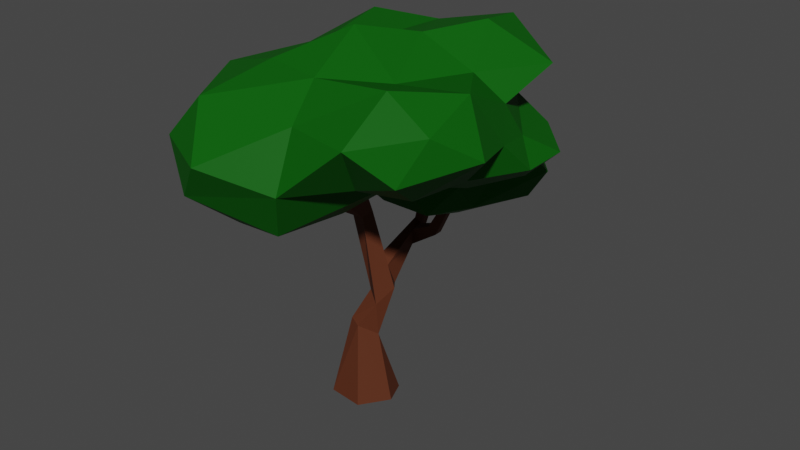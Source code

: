 # Source: SM_Prop_Tree_02.blend  (saved by Blender 3.1.7; exported with 4.5.12 LTS)
import bpy
from mathutils import Matrix  # noqa: F401  (used for matrix-valued properties, if any)

bpy.ops.wm.read_factory_settings(use_empty=True)
scene = bpy.context.scene
scene.name = 'Scene'

# ---- collections
col_collection = bpy.data.collections.new('Collection'); scene.collection.children.link(col_collection)

# ---- materials (node trees are filled in below, after node groups)
mat_m_basic_wood = bpy.data.materials.new('M_Basic_Wood')
mat_m_basic_wood.alpha_threshold = 0.0
mat_m_basic_wood.use_transparent_shadow = False
mat_m_basic_wood.line_color = (0.0, 0.0, 0.0, 1.0)
mat_m_basic_vegetation = bpy.data.materials.new('M_Basic_Vegetation')
mat_m_basic_vegetation.use_transparent_shadow = False

# ---- material node trees
mat_m_basic_wood.use_nodes = True; mat_m_basic_wood.node_tree.nodes.clear()
_N = mat_m_basic_wood.node_tree.nodes; _L = mat_m_basic_wood.node_tree.links
n0 = _N.new('ShaderNodeOutputMaterial'); n0.name = 'Material Output'; n0.location = (300, 300)
n1 = _N.new('ShaderNodeBsdfPrincipled'); n1.name = 'Principled BSDF'; n1.location = (10, 300)
n1.distribution = 'GGX'
n1.subsurface_method = 'RANDOM_WALK_SKIN'
n1.inputs[0].default_value = (0.0999, 0.02624, 0.009721, 1.0)
n1.inputs[2].default_value = 0.75
n1.inputs[3].default_value = 1.45
n1.inputs[13].default_value = 0.25
n1.inputs[27].default_value = (0.0, 0.0, 0.0, 1.0)
n1.inputs[28].default_value = 1.0
_L.new(n1.outputs[0], n0.inputs[0])
n0.is_active_output = True
mat_m_basic_vegetation.use_nodes = True; mat_m_basic_vegetation.node_tree.nodes.clear()
_N = mat_m_basic_vegetation.node_tree.nodes; _L = mat_m_basic_vegetation.node_tree.links
n0 = _N.new('ShaderNodeBsdfPrincipled'); n0.name = 'Principled BSDF'; n0.location = (10, 300)
n0.distribution = 'GGX'
n0.subsurface_method = 'RANDOM_WALK_SKIN'
n0.inputs[0].default_value = (0.005181, 0.0999, 0.005182, 1.0)
n0.inputs[3].default_value = 1.45
n0.inputs[13].default_value = 0.05
n0.inputs[27].default_value = (0.0, 0.0, 0.0, 1.0)
n0.inputs[28].default_value = 1.0
n1 = _N.new('ShaderNodeOutputMaterial'); n1.name = 'Material Output'; n1.location = (300, 300)
_L.new(n0.outputs[0], n1.inputs[0])
n1.is_active_output = True

# ---- world
world_world = bpy.data.worlds.new('World'); scene.world = world_world
world_world.use_nodes = True; world_world.node_tree.nodes.clear()
_N = world_world.node_tree.nodes; _L = world_world.node_tree.links
n0 = _N.new('ShaderNodeOutputWorld'); n0.name = 'World Output'; n0.location = (300, 300)
n1 = _N.new('ShaderNodeBackground'); n1.name = 'Background'; n1.location = (10, 300)
n1.inputs[0].default_value = (0.05088, 0.05088, 0.05088, 1.0)
_L.new(n1.outputs[0], n0.inputs[0])
n0.is_active_output = True
world_world.color = (0.05088, 0.05088, 0.05088)
world_world.use_sun_shadow = False
world_world.sun_shadow_jitter_overblur = 0.0

# ---- meshes
me_plane = bpy.data.meshes.new('Plane')
me_plane.from_pydata([(0.3079, 0.02116, -0.005324), (0.1325, -0.2454, -0.0005139), (-0.2899, -0.02246, 0.001118), (0.2659, 0.1223, 1.128), (0.1814, -0.03175, 0.9938), (0.02797, 0.07619, 1.05), (0.1645, 0.2489, 1.092), (0.9278, 0.6428, 2.712), (-0.1945, 1.265, 2.185), (0.1428, -0.01494, 1.903), (0.5901, -0.3671, 2.65), (0.1429, 0.179, 1.294), (0.0903, 0.599, 1.467), (-0.01388, 0.3398, 1.203), (-0.0234, 0.3061, -0.0003909), (0.1654, 0.01686, 0.6586), (-0.0578, -0.08691, 0.7964), (0.1194, 0.71, 1.397), (0.08877, 0.5904, 1.32), (0.1023, 0.6962, 1.495), (0.327, 0.7034, 1.48), (0.2583, 0.6078, 1.546), (0.3383, 0.6078, 1.487), (0.2643, 0.7035, 1.55), (0.001352, 0.8131, 1.497), (0.08898, 0.8335, 1.532), (0.01118, 0.7237, 1.517), (0.09529, 0.7467, 1.567), (-0.03633, -0.08275, 1.895), (-0.03031, -0.1047, 2.174), (-0.218, -0.1662, 2.55), (0.1058, -0.5265, 2.087), (0.02032, -0.4704, 2.112), (-0.1265, -1.066, 2.807), (0.2101, -0.1627, 2.144), (0.1422, -0.2602, 2.125), (-0.02857, 0.1007, 0.7135), (0.1003, -0.09703, 1.854), (0.03147, -0.3038, 1.983), (-0.01971, -0.2003, 2.107), (0.2065, 0.2565, -0.02376), (-0.2137, -0.201, -0.009439), (0.005827, 0.1858, 1.313), (0.03345, 0.03896, 1.964), (0.07735, -0.1331, 2.178), (0.03826, -0.5221, 2.044), (0.06923, -0.2142, 2.182), (0.1253, -0.2834, 2.027), (0.05564, -0.1365, 0.7721), (0.5765, 0.09698, 3.543), (0.2903, 0.674, 3.46), (0.286, -0.363, 3.653), (0.6744, 1.148, 3.153), (-0.3394, 0.5881, 3.464), (0.7502, -0.4353, 3.304), (0.3791, -0.9082, 3.398), (1.007, 0.8031, 2.96), (0.932, 0.4627, 3.631), (1.51, -0.093, 2.902), (-0.4109, 1.033, 2.745), (1.328, -0.2957, 2.635), (-0.2522, 1.18, 3.124), (0.8514, 0.9273, 3.561), (0.04888, 1.154, 2.527), (1.443, -0.4456, 3.395), (1.691, -0.5872, 2.985), (-0.1895, -0.1546, 3.405), (1.148, 1.072, 3.166), (-0.6494, -1.463, 2.861), (1.43, 0.6414, 3.335), (1.481, -0.9456, 3.224), (1.349, -1.149, 2.873), (1.064, -1.376, 3.153), (1.2, -0.7773, 2.605), (0.7636, -0.5365, 2.505), (1.119, -0.9628, 3.487), (0.4461, -1.22, 3.129), (0.8572, -1.015, 2.673), (0.3231, 0.9024, 2.866), (0.6694, 0.9971, 2.588), (-0.341, -1.395, 3.227), (0.2638, 0.9995, 3.193), (-0.04704, -1.767, 2.853), (-0.5899, 0.5616, 2.756), (0.2355, 1.898, 2.092), (-0.8171, 0.587, 3.129), (-0.9342, -0.939, 2.834), (-0.7191, 1.027, 3.138), (-0.7329, -0.7239, 3.241), (0.3979, 1.591, 2.393), (0.5274, -1.494, 2.686), (-0.9067, -0.3745, 2.816), (-0.821, 0.1093, 2.776), (0.3346, -1.31, 2.243), (-0.685, 0.01182, 3.178), (1.239, 0.9355, 2.709), (0.3387, -0.5957, 2.166), (0.4424, 1.657, 1.824), (-0.1855, -1.221, 2.157), (-0.3438, -1.617, 2.485), (-0.7265, -1.142, 2.498), (-0.584, -0.8578, 2.279), (1.037, 0.8906, 2.44), (0.6977, 1.396, 2.362), (-0.299, -0.519, 2.319), (0.7676, 1.619, 2.079), (0.3733, 1.074, 2.494), (1.521, 0.6948, 2.597), (1.319, 0.5074, 2.397), (1.095, 1.22, 2.122), (0.9459, 1.156, 1.865), (-0.7465, -0.486, 2.46), (1.382, 0.3472, 2.815), (-0.7729, -0.1166, 2.429), (0.519, 1.091, 1.655), (1.546, 0.2286, 2.606), (-0.7085, 0.2509, 2.399), (0.8893, 0.6944, 2.225), (-0.3888, 0.1229, 2.169), (1.113, 0.01592, 2.401), (0.7922, 0.3239, 2.195), (0.7821, 0.5538, 1.919), (0.3838, 0.07236, 2.223), (0.5206, 0.2519, 1.873), (0.477, 0.7497, 1.704), (-0.02082, 0.08964, 2.176), (0.05899, 0.2255, 1.891), (-0.1437, 0.5203, 1.712), (-0.5965, 0.6673, 2.385), (-0.4714, 0.4953, 1.87), (-0.6846, 0.7342, 2.088), (-0.682, 1.274, 2.154), (-0.5042, 1.503, 1.896), (-0.4817, 1.05, 1.811), (-0.3416, 1.122, 2.431), (-0.3693, 1.603, 2.225), (-0.1294, 0.8783, 1.65), (-0.03255, 1.647, 2.348), (-0.04186, 1.722, 1.875), (0.007434, 1.236, 1.757), (0.064, -0.2966, 2.347), (1.076, 0.09391, 3.326), (1.318, 0.1871, 3.105), (0.157, 0.2547, 3.422), (-0.1338, -0.8328, 3.419)], [], [(11, 6, 18), (13, 42, 26), (5, 42, 13), (26, 42, 12), (5, 13, 6), (43, 29, 44), (47, 38, 37), (35, 47, 34), (46, 39, 35), (11, 3, 6), (48, 1, 0), (16, 2, 41), (40, 15, 0), (6, 36, 5), (3, 15, 6), (22, 18, 20), (22, 12, 18), (21, 19, 12), (23, 17, 19), (22, 20, 7), (23, 21, 7), (27, 17, 25), (26, 19, 27), (8, 27, 25), (28, 43, 42), (32, 38, 45), (31, 39, 32), (33, 31, 32), (10, 35, 34), (18, 24, 17), (5, 36, 16), (45, 31, 33), (31, 38, 47), (37, 4, 9), (4, 16, 48), (41, 1, 48), (37, 38, 28), (30, 44, 29), (29, 28, 39), (34, 43, 44), (10, 46, 35), (12, 42, 11), (4, 15, 3), (15, 48, 0), (3, 9, 4), (43, 28, 29), (24, 13, 26), (18, 6, 13), (12, 19, 26), (18, 12, 11), (28, 38, 39), (36, 14, 2), (40, 36, 15), (17, 20, 18), (22, 21, 12), (21, 23, 19), (23, 20, 17), (7, 20, 23), (22, 7, 21), (24, 25, 17), (27, 19, 17), (8, 25, 24), (27, 8, 26), (8, 24, 26), (42, 43, 11), (9, 11, 43), (39, 30, 29), (44, 30, 46), (30, 39, 46), (32, 39, 38), (31, 35, 39), (31, 47, 35), (33, 32, 45), (46, 10, 44), (18, 13, 24), (6, 15, 36), (31, 45, 38), (4, 5, 16), (48, 16, 41), (36, 40, 14), (9, 47, 37), (34, 9, 43), (4, 48, 15), (16, 36, 2), (3, 11, 9), (9, 34, 47), (42, 5, 28), (37, 28, 5), (5, 4, 37), (34, 44, 10), (120, 117, 108), (89, 103, 84), (84, 105, 97), (89, 106, 103), (53, 94, 66), (61, 81, 59), (132, 139, 133), (79, 103, 106), (114, 110, 124), (102, 117, 109), (117, 121, 109), (136, 114, 124), (98, 96, 93), (118, 113, 116), (54, 49, 51), (123, 126, 127), (129, 136, 127), (96, 104, 140), (125, 118, 126), (126, 118, 129), (90, 74, 77), (50, 143, 49), (125, 104, 118), (63, 59, 78), (130, 133, 129), (141, 69, 57), (103, 102, 109), (115, 119, 108), (136, 133, 139), (55, 75, 54), (63, 137, 134), (135, 137, 84), (137, 89, 84), (84, 97, 138), (137, 63, 89), (99, 93, 90), (63, 106, 89), (107, 115, 108), (90, 93, 74), (97, 110, 114), (107, 108, 102), (124, 110, 121), (53, 85, 94), (91, 113, 111), (55, 76, 75), (63, 78, 106), (126, 129, 127), (58, 142, 64), (131, 135, 132), (138, 135, 84), (135, 134, 137), (138, 132, 135), (79, 56, 95), (70, 71, 65), (119, 74, 122), (95, 56, 112), (58, 60, 115), (97, 105, 110), (125, 140, 104), (111, 104, 101), (54, 51, 55), (63, 134, 59), (129, 133, 136), (80, 76, 55), (142, 112, 56), (98, 104, 96), (119, 120, 108), (142, 58, 112), (58, 115, 112), (119, 60, 74), (130, 118, 128), (120, 121, 117), (101, 100, 111), (104, 111, 118), (92, 116, 113), (134, 128, 59), (73, 71, 77), (125, 122, 140), (116, 92, 83), (116, 128, 118), (107, 95, 112), (72, 77, 71), (141, 57, 49), (90, 82, 99), (50, 49, 57), (88, 80, 144), (98, 101, 104), (58, 64, 65), (91, 111, 86), (96, 140, 122), (107, 112, 115), (93, 96, 74), (115, 60, 119), (144, 80, 55), (144, 66, 88), (86, 68, 80), (88, 86, 80), (94, 88, 66), (66, 144, 51), (94, 92, 91), (82, 90, 76), (132, 138, 139), (92, 113, 91), (50, 61, 53), (143, 53, 66), (94, 83, 92), (86, 111, 100), (99, 98, 93), (127, 124, 123), (54, 64, 141), (139, 114, 136), (83, 85, 59), (87, 61, 59), (81, 61, 50), (74, 96, 122), (81, 78, 59), (52, 67, 56), (78, 81, 52), (53, 87, 85), (52, 56, 78), (50, 57, 62), (52, 62, 67), (67, 62, 69), (69, 62, 57), (130, 129, 118), (74, 73, 77), (64, 142, 141), (76, 90, 72), (65, 73, 60), (64, 75, 70), (70, 72, 71), (95, 102, 79), (141, 142, 69), (50, 52, 81), (134, 131, 128), (65, 60, 58), (65, 71, 73), (65, 64, 70), (72, 75, 76), (49, 54, 141), (138, 97, 139), (103, 105, 84), (101, 99, 100), (56, 69, 142), (122, 123, 120), (133, 131, 132), (121, 123, 124), (143, 51, 49), (126, 122, 125), (109, 110, 105), (144, 55, 51), (72, 70, 75), (117, 102, 108), (118, 111, 113), (80, 82, 76), (79, 102, 103), (128, 83, 59), (90, 77, 72), (94, 85, 83), (143, 50, 53), (127, 136, 124), (54, 75, 64), (139, 97, 114), (85, 87, 59), (53, 61, 87), (74, 60, 73), (95, 107, 102), (50, 62, 52), (134, 135, 131), (128, 131, 130), (56, 79, 78), (103, 109, 105), (101, 98, 99), (56, 67, 69), (120, 119, 122), (133, 130, 131), (120, 123, 121), (143, 66, 51), (126, 123, 122), (121, 110, 109), (79, 106, 78), (128, 116, 83), (82, 80, 68), (86, 100, 68), (100, 99, 68), (82, 68, 99), (91, 86, 88), (88, 94, 91)])
me_plane.polygons.foreach_set('material_index', [0, 0, 0, 0, 0, 0, 0, 0, 0, 0, 0, 0, 0, 0, 0, 0, 0, 0, 0, 0, 0, 0, 0, 0, 0, 0, 0, 0, 0, 0, 0, 0, 0, 0, 0, 0, 0, 0, 0, 0, 0, 0, 0, 0, 0, 0, 0, 0, 0, 0, 0, 0, 0, 0, 0, 0, 0, 0, 0, 0, 0, 0, 0, 0, 0, 0, 0, 0, 0, 0, 0, 0, 0, 0, 0, 0, 0, 0, 0, 0, 0, 0, 0, 0, 0, 0, 0, 0, 0, 0, 1, 1, 1, 1, 1, 1, 1, 1, 1, 1, 1, 1, 1, 1, 1, 1, 1, 1, 1, 1, 1, 1, 1, 1, 1, 1, 1, 1, 1, 1, 1, 1, 1, 1, 1, 1, 1, 1, 1, 1, 1, 1, 1, 1, 1, 1, 1, 1, 1, 1, 1, 1, 1, 1, 1, 1, 1, 1, 1, 1, 1, 1, 1, 1, 1, 1, 1, 1, 1, 1, 1, 1, 1, 1, 1, 1, 1, 1, 1, 1, 1, 1, 1, 1, 1, 1, 1, 1, 1, 1, 1, 1, 1, 1, 1, 1, 1, 1, 1, 1, 1, 1, 1, 1, 1, 1, 1, 1, 1, 1, 1, 1, 1, 1, 1, 1, 1, 1, 1, 1, 1, 1, 1, 1, 1, 1, 1, 1, 1, 1, 1, 1, 1, 1, 1, 1, 1, 1, 1, 1, 1, 1, 1, 1, 1, 1, 1, 1, 1, 1, 1, 1, 1, 1, 1, 1, 1, 1, 1, 1, 1, 1, 1, 1, 1, 1, 1, 1, 1, 1, 1, 1, 1, 1, 1, 1, 1, 1, 1, 1, 1, 1, 1, 1, 1, 1, 1, 1])
_uv = me_plane.uv_layers.new(name='UVMap')
_uv.uv.foreach_set('vector', [0.0, 0.0, 0.0, 0.0, 0.0, 0.0, 0.0, 0.0, 0.0, 0.0, 0.0, 0.0, 0.0, 0.0, 0.0, 0.0, 0.0, 0.0, 0.0, 0.0, 0.0, 0.0, 0.0, 0.0, 0.0, 0.0, 0.0, 0.0, 0.0, 0.0, 0.0, 0.0, 0.0, 0.0, 0.0, 0.0, 0.0, 0.0, 0.0, 0.0, 0.0, 0.0, 0.0, 0.0, 0.0, 0.0, 0.0, 0.0, 0.0, 0.0, 0.0, 0.0, 0.0, 0.0, 0.0, 0.0, 0.0, 0.0, 0.0, 0.0, 0.0, 0.0, 0.0, 0.0, 0.0, 0.0, 0.0, 0.0, 0.0, 0.0, 0.0, 0.0, 0.0, 0.0, 0.0, 0.0, 0.0, 0.0, 0.0, 0.0, 0.0, 0.0, 0.0, 0.0, 0.0, 0.0, 0.0, 0.0, 0.0, 0.0, 0.0, 0.0, 0.0, 0.0, 0.0, 0.0, 0.0, 0.0, 0.0, 0.0, 0.0, 0.0, 0.0, 0.0, 0.0, 0.0, 0.0, 0.0, 0.0, 0.0, 0.0, 0.0, 0.0, 0.0, 0.0, 0.0, 0.0, 0.0, 0.0, 0.0, 0.0, 0.0, 0.0, 0.0, 0.0, 0.0, 0.0, 0.0, 0.0, 0.0, 0.0, 0.0, 0.0, 0.0, 0.0, 0.0, 0.0, 0.0, 0.0, 0.0, 0.0, 0.0, 0.0, 0.0, 0.0, 0.0, 0.0, 0.0, 0.0, 0.0, 0.0, 0.0, 0.0, 0.0, 0.0, 0.0, 0.0, 0.0, 0.0, 0.0, 0.0, 0.0, 0.0, 0.0, 0.0, 0.0, 0.0, 0.0, 0.0, 0.0, 0.0, 0.0, 0.0, 0.0, 0.0, 0.0, 0.0, 0.0, 0.0, 0.0, 0.0, 0.0, 0.0, 0.0, 0.0, 0.0, 0.0, 0.0, 0.0, 0.0, 0.0, 0.0, 0.0, 0.0, 0.0, 0.0, 0.0, 0.0, 0.0, 0.0, 0.0, 0.0, 0.0, 0.0, 0.0, 0.0, 0.0, 0.0, 0.0, 0.0, 0.0, 0.0, 0.0, 0.0, 0.0, 0.0, 0.0, 0.0, 0.0, 0.0, 0.0, 0.0, 0.0, 0.0, 0.0, 0.0, 0.0, 0.0, 0.0, 0.0, 0.0, 0.0, 0.0, 0.0, 0.0, 0.0, 0.0, 0.0, 0.0, 0.0, 0.0, 0.0, 0.0, 0.0, 0.0, 0.0, 0.0, 0.0, 0.0, 0.0, 0.0, 0.0, 0.0, 0.0, 0.0, 0.0, 0.0, 0.0, 0.0, 0.0, 0.0, 0.0, 0.0, 0.0, 0.0, 0.0, 0.0, 0.0, 0.0, 0.0, 0.0, 0.0, 0.0, 0.0, 0.0, 0.0, 0.0, 0.0, 0.0, 0.0, 0.0, 0.0, 0.0, 0.0, 0.0, 0.0, 0.0, 0.0, 0.0, 0.0, 0.0, 0.0, 0.0, 0.0, 0.0, 0.0, 0.0, 0.0, 0.0, 0.0, 0.0, 0.0, 0.0, 0.0, 0.0, 0.0, 0.0, 0.0, 0.0, 0.0, 0.0, 0.0, 0.0, 0.0, 0.0, 0.0, 0.0, 0.0, 0.0, 0.0, 0.0, 0.0, 0.0, 0.0, 0.0, 0.0, 0.0, 0.0, 0.0, 0.0, 0.0, 0.0, 0.0, 0.0, 0.0, 0.0, 0.0, 0.0, 0.0, 0.0, 0.0, 0.0, 0.0, 0.0, 0.0, 0.0, 0.0, 0.0, 0.0, 0.0, 0.0, 0.0, 0.0, 0.0, 0.0, 0.0, 0.0, 0.0, 0.0, 0.0, 0.0, 0.0, 0.0, 0.0, 0.0, 0.0, 0.0, 0.0, 0.0, 0.0, 0.0, 0.0, 0.0, 0.0, 0.0, 0.0, 0.0, 0.0, 0.0, 0.0, 0.0, 0.0, 0.0, 0.0, 0.0, 0.0, 0.0, 0.0, 0.0, 0.0, 0.0, 0.0, 0.0, 0.0, 0.0, 0.0, 0.0, 0.0, 0.0, 0.0, 0.0, 0.0, 0.0, 0.0, 0.0, 0.0, 0.0, 0.0, 0.0, 0.0, 0.0, 0.0, 0.0, 0.0, 0.0, 0.0, 0.0, 0.0, 0.0, 0.0, 0.0, 0.0, 0.0, 0.0, 0.0, 0.0, 0.0, 0.0, 0.0, 0.0, 0.0, 0.0, 0.0, 0.0, 0.0, 0.0, 0.0, 0.0, 0.0, 0.0, 0.0, 0.0, 0.0, 0.0, 0.0, 0.0, 0.0, 0.0, 0.0, 0.0, 0.0, 0.0, 0.0, 0.0, 0.0, 0.0, 0.0, 0.0, 0.0, 0.0, 0.0, 0.0, 0.0, 0.0, 0.0, 0.0, 0.0, 0.0, 0.0, 0.0, 0.0, 0.0, 0.0, 0.0, 0.0, 0.0, 0.0, 0.0, 0.0, 0.0, 0.0, 0.0, 0.0, 0.0, 0.0, 0.0, 0.0, 0.0, 0.0, 0.0, 0.0, 0.0, 0.0, 0.0, 0.0, 0.0, 0.0, 0.0, 0.0, 0.0, 0.0, 0.0, 0.0, 0.0, 0.0, 0.0, 0.0, 0.0, 0.0, 0.0, 0.0, 0.0, 0.0, 0.0, 0.0, 0.0, 0.0, 0.0, 0.0, 0.0, 0.0, 0.0, 0.0, 0.0, 0.0, 0.0, 0.0, 0.0, 0.0, 0.0, 0.0, 0.0, 0.0, 0.0, 0.0, 0.0, 0.0, 0.0, 0.0, 0.0, 0.3893, 0.4692, 0.4785, 0.5338, 0.3909, 0.6188, 0.7136, 0.743, 0.6405, 0.6374, 0.752, 0.5436, 0.752, 0.5436, 0.6426, 0.4053, 0.7138, 0.3772, 0.7136, 0.743, 0.4973, 0.9293, 0.6097, 0.7815, 0.2344, 0.9193, 0.1097, 0.7616, 0.2466, 0.7339, 0.6608, 0.7109, 0.8358, 0.6358, 0.736, 0.3226, 0.8869, 0.384, 0.8282, 0.1815, 0.9598, 0.2785, 0.4923, 0.8434, 0.6097, 0.7815, 0.4973, 0.9293, 0.6182, 0.1183, 0.546, 0.2825, 0.418, 0.1201, 0.4987, 0.6505, 0.4785, 0.5338, 0.5656, 0.4702, 0.4697, 0.4063, 0.4219, 0.3128, 0.5656, 0.4702, 0.4531, 0.0, 0.6182, 0.1183, 0.418, 0.1201, 0.1868, 0.2333, 0.5098, 0.1192, 0.3667, 0.3226, 0.8856, 0.2238, 0.9963, 0.5849, 0.9077, 0.4346, 0.546, 0.2825, 0.6426, 0.4053, 0.4744, 0.4749, 0.3514, 0.2162, 0.2086, 0.3063, 0.1717, 0.1832, 0.08447, 0.2928, 0.0301, 0.1013, 0.1717, 0.1832, 0.5098, 0.1192, 0.8491, 0.2479, 0.6828, 0.2263, 0.2381, 0.4535, 0.1395, 0.4694, 0.2086, 0.3063, 0.2086, 0.3063, 0.1395, 0.4694, 0.08447, 0.2928, 0.3426, 0.6167, 0.546, 0.2825, 0.4744, 0.4749, 0.03115, 0.9116, 0.1479, 0.7738, 0.3038, 0.8235, 0.5098, 0.1192, 0.1868, 0.2333, 0.0301, 0.1013, 0.03115, 0.9116, 0.08227, 0.807, 0.09436, 0.8421, 0.03047, 0.3838, 0.0, 0.273, 0.08447, 0.2928, 0.3426, 0.6167, 0.4987, 0.6505, 0.4712, 0.7971, 0.6405, 0.6374, 0.4987, 0.6505, 0.5656, 0.4702, 0.4744, 0.4749, 0.3827, 0.2591, 0.546, 0.2825, 0.8789, 0.09088, 0.9598, 0.2785, 0.8282, 0.1815, 0.1272, 0.7999, 0.3038, 0.8235, 0.1631, 0.8302, 0.82, 0.8447, 0.8045, 0.6947, 0.9421, 0.7182, 0.8587, 0.5928, 0.8045, 0.6947, 0.752, 0.5436, 0.8045, 0.6947, 0.7136, 0.743, 0.752, 0.5436, 0.752, 0.5436, 0.7138, 0.3772, 0.7958, 0.3435, 0.8045, 0.6947, 0.82, 0.8447, 0.7136, 0.743, 0.1887, 0.4615, 0.3667, 0.3226, 0.3426, 0.6167, 0.82, 0.8447, 0.4973, 0.9293, 0.7136, 0.743, 0.5656, 0.4702, 0.4744, 0.4749, 0.546, 0.2825, 0.3426, 0.6167, 0.3667, 0.3226, 0.546, 0.2825, 0.6891, 0.2345, 0.546, 0.2825, 0.6182, 0.1183, 0.5656, 0.4702, 0.546, 0.2825, 0.6426, 0.4053, 0.418, 0.1201, 0.546, 0.2825, 0.4219, 0.3128, 0.2344, 0.9193, 0.0, 0.7844, 0.1097, 0.7616, 0.08365, 0.6945, 0.03529, 0.5701, 0.1395, 0.4694, 0.1272, 0.7999, 0.2038, 0.667, 0.3038, 0.8235, 0.03115, 0.9116, 0.1963, 0.8401, 0.4973, 0.9293, 0.2086, 0.3063, 0.08447, 0.2928, 0.1717, 0.1832, 0.5656, 0.4702, 0.6405, 0.6374, 0.4987, 0.6505, 0.935, 0.5007, 0.8587, 0.5928, 0.8869, 0.384, 0.7958, 0.3435, 0.8587, 0.5928, 0.752, 0.5436, 0.8587, 0.5928, 0.9421, 0.7182, 0.8045, 0.6947, 0.7958, 0.3435, 0.8869, 0.384, 0.8587, 0.5928, 0.752, 0.5436, 0.6737, 0.7578, 0.6405, 0.6374, 0.3914, 0.6553, 0.3458, 0.4059, 0.4744, 0.4749, 0.3827, 0.2591, 0.2381, 0.4535, 0.1868, 0.2333, 0.6405, 0.6374, 0.6737, 0.7578, 0.4987, 0.6505, 0.3914, 0.6553, 0.3458, 0.4059, 0.4744, 0.4749, 0.6891, 0.2345, 0.6426, 0.4053, 0.546, 0.2825, 0.5098, 0.1192, 0.3595, 0.256, 0.1868, 0.2333, 0.1395, 0.4694, 0.0301, 0.1013, 0.05241, 0.3468, 0.546, 0.2825, 0.4744, 0.4749, 0.3827, 0.2591, 0.03115, 0.9116, 0.0, 0.7844, 0.08227, 0.807, 0.08447, 0.2928, 0.0, 0.273, 0.0301, 0.1013, 0.3426, 0.6167, 0.2516, 0.3082, 0.3426, 0.6167, 0.4712, 0.7971, 0.4987, 0.6505, 0.6737, 0.7578, 0.1868, 0.2333, 0.0301, 0.1013, 0.5098, 0.1192, 0.3827, 0.2591, 0.418, 0.1201, 0.546, 0.2825, 0.4712, 0.7971, 0.3914, 0.6553, 0.4987, 0.6505, 0.3914, 0.6553, 0.4744, 0.4749, 0.4987, 0.6505, 0.3827, 0.2591, 0.3458, 0.4059, 0.2381, 0.4535, 0.03047, 0.3838, 0.1395, 0.4694, 0.07678, 0.5308, 0.3893, 0.4692, 0.4219, 0.3128, 0.4697, 0.4063, 0.05241, 0.3468, 0.03529, 0.5701, 0.1395, 0.4694, 0.1868, 0.2333, 0.05241, 0.3468, 0.0301, 0.1013, 0.9421, 0.7182, 0.9077, 0.4346, 0.9963, 0.5849, 0.0, 0.7844, 0.7902, 0.3693, 0.08227, 0.807, 0.3827, 0.2591, 0.3458, 0.4059, 0.1868, 0.2333, 0.5098, 0.1192, 0.4452, 0.2681, 0.3947, 0.2458, 0.9077, 0.4346, 0.9421, 0.7182, 0.8358, 0.6358, 0.9077, 0.4346, 0.8084, 0.3267, 0.8856, 0.2238, 0.5656, 0.4702, 0.6405, 0.6374, 0.4987, 0.6505, 0.3121, 0.5925, 0.1868, 0.2333, 0.3458, 0.4059, 0.2779, 0.6402, 0.4712, 0.7971, 0.3038, 0.8235, 0.3426, 0.6167, 0.2466, 0.7339, 0.1887, 0.4615, 0.03115, 0.9116, 0.3038, 0.8235, 0.4973, 0.9293, 0.1097, 0.7616, 0.2466, 0.7339, 0.1489, 0.7302, 0.1868, 0.2333, 0.05241, 0.3468, 0.0301, 0.1013, 0.5656, 0.4702, 0.4987, 0.6505, 0.4744, 0.4749, 0.08365, 0.6945, 0.1395, 0.4694, 0.1868, 0.2333, 0.5098, 0.1192, 0.6828, 0.2263, 0.6977, 0.2882, 0.5656, 0.4702, 0.4987, 0.6505, 0.4744, 0.4749, 0.3667, 0.3226, 0.5098, 0.1192, 0.546, 0.2825, 0.4744, 0.4749, 0.3458, 0.4059, 0.3827, 0.2591, 0.1489, 0.7302, 0.2466, 0.7339, 0.3426, 0.6167, 0.1489, 0.7302, 0.2344, 0.9193, 0.1097, 0.7616, 0.0, 0.0, 0.0, 0.0, 0.2466, 0.7339, 0.1097, 0.7616, 0.0, 0.0, 0.2466, 0.7339, 0.0, 0.7844, 0.1097, 0.7616, 0.2344, 0.9193, 0.0198, 0.6642, 0.1785, 0.2744, 0.9421, 0.7182, 0.9421, 0.7182, 0.9077, 0.4346, 0.8856, 0.2238, 0.421, 0.4613, 0.3426, 0.6167, 0.4284, 0.5002, 0.8869, 0.384, 0.7958, 0.3435, 0.8282, 0.1815, 0.0, 0.7844, 0.03529, 0.5701, 0.8856, 0.2238, 0.5317, 0.7312, 0.6608, 0.7109, 0.2344, 0.9193, 0.4005, 0.7373, 0.2344, 0.9193, 0.2466, 0.7339, 0.07708, 0.6776, 0.03529, 0.5701, 0.9077, 0.4346, 0.1868, 0.2333, 0.1395, 0.4694, 0.03529, 0.5701, 0.1887, 0.4615, 0.1868, 0.2333, 0.3667, 0.3226, 0.1717, 0.1832, 0.418, 0.1201, 0.3514, 0.2162, 0.4973, 0.9293, 0.4712, 0.7971, 0.6656, 0.7657, 0.8282, 0.1815, 0.6182, 0.1183, 0.8789, 0.09088, 0.9963, 0.5849, 0.9421, 0.7182, 0.736, 0.3226, 0.8358, 0.6358, 0.6608, 0.7109, 0.736, 0.3226, 0.6216, 0.5429, 0.6608, 0.7109, 0.5317, 0.7312, 0.546, 0.2825, 0.5098, 0.1192, 0.6977, 0.2882, 0.8358, 0.6358, 0.5372, 0.2429, 0.736, 0.3226, 0.752, 0.5436, 0.5983, 0.4426, 0.7023, 0.3108, 0.7958, 0.3435, 0.8358, 0.6358, 0.752, 0.5436, 0.7118, 0.899, 0.8358, 0.6358, 0.9421, 0.7182, 0.752, 0.5436, 0.7023, 0.3108, 0.7958, 0.3435, 0.8778, 0.8755, 0.4973, 0.9293, 0.6608, 0.7109, 0.752, 0.5436, 0.6608, 0.7109, 0.5983, 0.4426, 0.5983, 0.4426, 0.6608, 0.7109, 0.4987, 0.6505, 0.4987, 0.6505, 0.6608, 0.7109, 0.4712, 0.7971, 0.03047, 0.3838, 0.08447, 0.2928, 0.1395, 0.4694, 0.418, 0.1201, 0.3827, 0.2591, 0.1868, 0.2333, 0.4987, 0.6505, 0.6405, 0.6374, 0.6694, 0.7552, 0.4284, 0.5002, 0.3426, 0.6167, 0.3121, 0.5925, 0.4744, 0.4749, 0.3827, 0.2591, 0.546, 0.2825, 0.4712, 0.7971, 0.3038, 0.8235, 0.3914, 0.6553, 0.3914, 0.6553, 0.3121, 0.5925, 0.3458, 0.4059, 0.6405, 0.6374, 0.6426, 0.4053, 0.752, 0.5436, 0.3426, 0.6167, 0.4744, 0.4749, 0.4987, 0.6505, 0.8778, 0.8755, 0.752, 0.5436, 0.8358, 0.6358, 0.9421, 0.7182, 0.935, 0.5007, 0.9963, 0.5849, 0.4744, 0.4749, 0.546, 0.2825, 0.5656, 0.4702, 0.4744, 0.4749, 0.3458, 0.4059, 0.3827, 0.2591, 0.4744, 0.4749, 0.4987, 0.6505, 0.3914, 0.6553, 0.3121, 0.5925, 0.3038, 0.8235, 0.2038, 0.667, 0.6426, 0.4053, 0.546, 0.2825, 0.7023, 0.3108, 0.7958, 0.3435, 0.6891, 0.2345, 0.8282, 0.1815, 0.6405, 0.6374, 0.6426, 0.4053, 0.752, 0.5436, 0.05241, 0.3468, 0.1887, 0.4615, 0.03529, 0.5701, 0.546, 0.2825, 0.4987, 0.6505, 0.4744, 0.4749, 0.3202, 0.3687, 0.3514, 0.2162, 0.418, 0.1201, 0.9598, 0.2785, 0.935, 0.5007, 0.8869, 0.384, 0.4219, 0.3128, 0.3514, 0.2162, 0.418, 0.1201, 0.8326, 0.3734, 0.8358, 0.6358, 0.8006, 0.3982, 0.2086, 0.3063, 0.3202, 0.3687, 0.2381, 0.4535, 0.5656, 0.4702, 0.546, 0.2825, 0.6426, 0.4053, 0.2701, 0.2442, 0.3827, 0.2591, 0.3458, 0.4059, 0.3121, 0.5925, 0.3914, 0.6553, 0.3038, 0.8235, 0.4785, 0.5338, 0.4987, 0.6505, 0.4201, 0.654, 0.8856, 0.2238, 0.9922, 0.3993, 0.9963, 0.5849, 0.3426, 0.6167, 0.421, 0.4613, 0.4284, 0.5002, 0.4923, 0.8434, 0.4857, 0.7954, 0.6097, 0.7815, 0.8011, 0.3477, 0.8358, 0.6358, 0.752, 0.5436, 0.3426, 0.6167, 0.1868, 0.2333, 0.3121, 0.5925, 0.1097, 0.7616, 0.0, 0.7844, 0.03529, 0.5701, 0.4005, 0.7373, 0.4481, 0.7638, 0.2344, 0.9193, 0.1717, 0.1832, 0.0301, 0.1013, 0.418, 0.1201, 0.4973, 0.9293, 0.3038, 0.8235, 0.4712, 0.7971, 0.8282, 0.1815, 0.6891, 0.2345, 0.6182, 0.1183, 0.9421, 0.7182, 0.8358, 0.6358, 0.736, 0.3226, 0.7118, 0.899, 0.6608, 0.7109, 0.8358, 0.6358, 0.418, 0.1201, 0.546, 0.2825, 0.3827, 0.2591, 0.6405, 0.6374, 0.5656, 0.4702, 0.6426, 0.4053, 0.8778, 0.8755, 0.6608, 0.7109, 0.752, 0.5436, 0.9421, 0.7182, 0.8587, 0.5928, 0.935, 0.5007, 0.9963, 0.5849, 0.935, 0.5007, 0.03047, 0.3838, 0.6737, 0.7578, 0.752, 0.5436, 0.8295, 0.7563, 0.6405, 0.6374, 0.5656, 0.4702, 0.6426, 0.4053, 0.05241, 0.3468, 0.1868, 0.2333, 0.1887, 0.4615, 0.546, 0.2825, 0.5983, 0.4426, 0.4987, 0.6505, 0.418, 0.1201, 0.3827, 0.2591, 0.1868, 0.2333, 0.9598, 0.2785, 0.9922, 0.3993, 0.935, 0.5007, 0.3893, 0.4692, 0.3514, 0.2162, 0.4219, 0.3128, 0.8326, 0.3734, 0.9077, 0.4346, 0.8358, 0.6358, 0.2086, 0.3063, 0.3514, 0.2162, 0.3202, 0.3687, 0.4219, 0.3128, 0.546, 0.2825, 0.5656, 0.4702, 0.8045, 0.3676, 0.823, 0.3556, 0.8587, 0.5928, 0.8011, 0.3477, 0.9077, 0.4346, 0.8358, 0.6358, 0.421, 0.4613, 0.3426, 0.6167, 0.0, 0.0, 0.0, 0.0, 0.0, 0.0, 0.0, 0.0, 0.0, 0.0, 0.0, 0.0, 0.0, 0.0, 0.421, 0.4613, 0.0, 0.0, 0.0, 0.0, 0.08365, 0.6945, 0.0, 0.0, 0.1097, 0.7616, 0.1097, 0.7616, 0.9421, 0.7182, 0.08365, 0.6945])
me_plane.materials.append(mat_m_basic_wood)
me_plane.materials.append(mat_m_basic_vegetation)
me_plane.update()

# ---- objects
ob_sm_prop_tree_02 = bpy.data.objects.new('SM_Prop_Tree_02', me_plane)

# ---- transforms, parenting, visibility, modifiers, constraints
ob_sm_prop_tree_02.location = (0.0, 0.0, 0.0)
ob_sm_prop_tree_02.scale = (4.5, 4.5, 4.5)

# ---- collection membership
col_collection.objects.link(ob_sm_prop_tree_02)

# ---- scene / render settings (as saved in the file)
scene.frame_start = 1; scene.frame_end = 250; scene.frame_set(1)
scene.render.engine = 'BLENDER_EEVEE_NEXT'
scene.cycles.sampling_pattern = 'TABULATED_SOBOL'
scene.cycles.use_light_tree = False
scene.view_settings.view_transform = 'Filmic'
bpy.context.view_layer.update()

# ---- added for rendering (the .blend has no active camera and no usable light): camera, sun
cam_auto = bpy.data.cameras.new('AutoCamera')
cam_auto.lens = 50.0
cam_auto.sensor_width = 36.0
cam_auto.clip_end = 1000.0
ob_auto_camera = bpy.data.objects.new('AutoCamera', cam_auto)
scene.collection.objects.link(ob_auto_camera)
ob_auto_camera.location = (25.9224, -28.7704, 27.5413)
ob_auto_camera.rotation_euler = (1.09748, -7.21219e-08, 0.694738)
scene.camera = ob_auto_camera
light_auto_sun = bpy.data.lights.new('AutoSun', 'SUN')
light_auto_sun.energy = 3.0
light_auto_sun.angle = 0.0523599
ob_auto_sun = bpy.data.objects.new('AutoSun', light_auto_sun)
scene.collection.objects.link(ob_auto_sun)
ob_auto_sun.rotation_euler = (0.872665, 0.174533, 0.523599)
bpy.context.view_layer.update()
